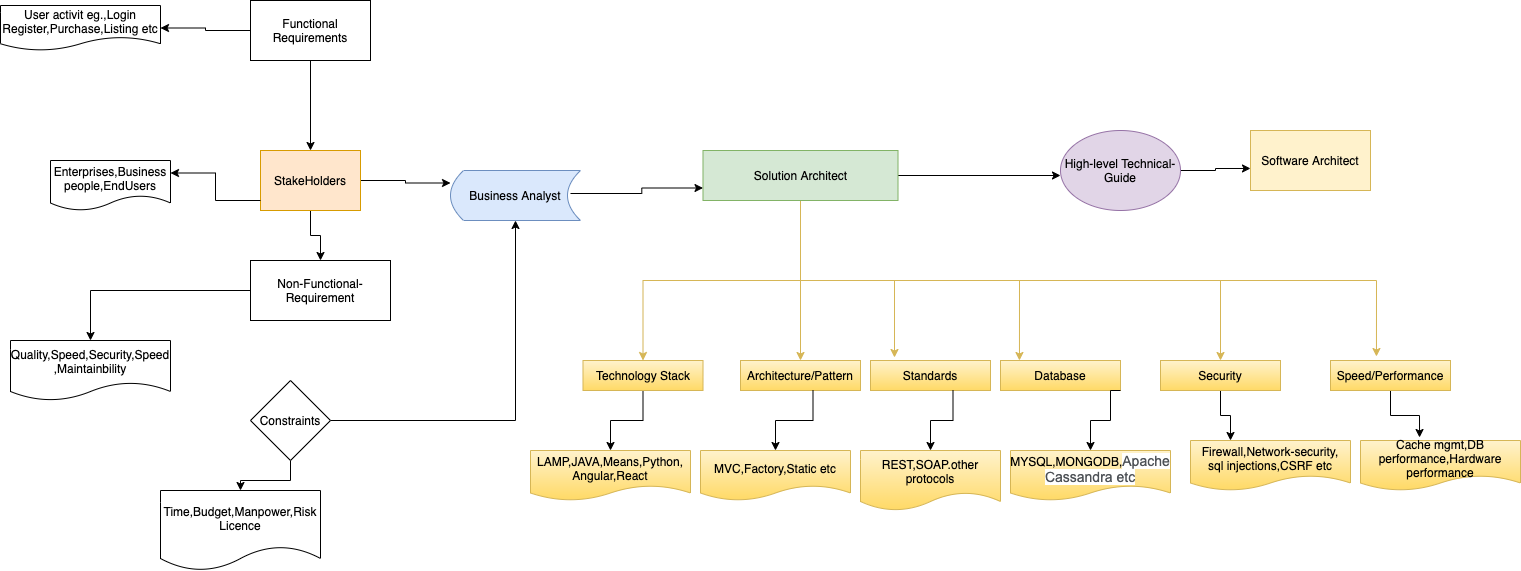

The diagram above was exported from draw.io. Its source (the exported page's mxGraphModel, read from the mxfile embedded in the PNG):
<mxGraphModel dx="1796" dy="565" grid="1" gridSize="10" guides="1" tooltips="1" connect="1" arrows="1" fold="1" page="1" pageScale="1" pageWidth="850" pageHeight="1100" math="0" shadow="0">
  <root>
    <mxCell id="0" />
    <mxCell id="1" parent="0" />
    <mxCell id="o8B5JbsvfDVyagljsYwR-13" value="" style="edgeStyle=orthogonalEdgeStyle;rounded=0;orthogonalLoop=1;jettySize=auto;html=1;" edge="1" parent="1" source="o8B5JbsvfDVyagljsYwR-1" target="o8B5JbsvfDVyagljsYwR-12">
      <mxGeometry relative="1" as="geometry" />
    </mxCell>
    <mxCell id="o8B5JbsvfDVyagljsYwR-17" style="edgeStyle=orthogonalEdgeStyle;rounded=0;orthogonalLoop=1;jettySize=auto;html=1;entryX=1;entryY=0.5;entryDx=0;entryDy=0;" edge="1" parent="1" source="o8B5JbsvfDVyagljsYwR-1" target="o8B5JbsvfDVyagljsYwR-15">
      <mxGeometry relative="1" as="geometry" />
    </mxCell>
    <mxCell id="o8B5JbsvfDVyagljsYwR-1" value="Functional Requirements" style="rounded=0;whiteSpace=wrap;html=1;" vertex="1" parent="1">
      <mxGeometry x="80" y="180" width="120" height="60" as="geometry" />
    </mxCell>
    <mxCell id="o8B5JbsvfDVyagljsYwR-19" style="edgeStyle=orthogonalEdgeStyle;rounded=0;orthogonalLoop=1;jettySize=auto;html=1;entryX=0.5;entryY=0;entryDx=0;entryDy=0;" edge="1" parent="1" source="o8B5JbsvfDVyagljsYwR-12" target="o8B5JbsvfDVyagljsYwR-18">
      <mxGeometry relative="1" as="geometry" />
    </mxCell>
    <mxCell id="o8B5JbsvfDVyagljsYwR-27" style="edgeStyle=orthogonalEdgeStyle;rounded=0;orthogonalLoop=1;jettySize=auto;html=1;entryX=0;entryY=0.25;entryDx=0;entryDy=0;" edge="1" parent="1" source="o8B5JbsvfDVyagljsYwR-12" target="o8B5JbsvfDVyagljsYwR-22">
      <mxGeometry relative="1" as="geometry" />
    </mxCell>
    <mxCell id="o8B5JbsvfDVyagljsYwR-12" value="StakeHolders" style="rounded=0;whiteSpace=wrap;html=1;fillColor=#ffe6cc;strokeColor=#d79b00;" vertex="1" parent="1">
      <mxGeometry x="90" y="330" width="100" height="60" as="geometry" />
    </mxCell>
    <mxCell id="o8B5JbsvfDVyagljsYwR-42" style="edgeStyle=orthogonalEdgeStyle;rounded=0;orthogonalLoop=1;jettySize=auto;html=1;entryX=0.5;entryY=0;entryDx=0;entryDy=0;gradientColor=#ffd966;fillColor=#fff2cc;strokeColor=#d6b656;" edge="1" parent="1" source="o8B5JbsvfDVyagljsYwR-2" target="o8B5JbsvfDVyagljsYwR-31">
      <mxGeometry relative="1" as="geometry" />
    </mxCell>
    <mxCell id="o8B5JbsvfDVyagljsYwR-43" style="edgeStyle=orthogonalEdgeStyle;rounded=0;orthogonalLoop=1;jettySize=auto;html=1;entryX=0.2;entryY=-0.1;entryDx=0;entryDy=0;entryPerimeter=0;fillColor=#fff2cc;strokeColor=#d6b656;gradientColor=#ffd966;" edge="1" parent="1" source="o8B5JbsvfDVyagljsYwR-2" target="o8B5JbsvfDVyagljsYwR-32">
      <mxGeometry relative="1" as="geometry">
        <Array as="points">
          <mxPoint x="630" y="460" />
          <mxPoint x="724" y="460" />
        </Array>
      </mxGeometry>
    </mxCell>
    <mxCell id="o8B5JbsvfDVyagljsYwR-45" style="edgeStyle=orthogonalEdgeStyle;rounded=0;orthogonalLoop=1;jettySize=auto;html=1;fillColor=#fff2cc;strokeColor=#d6b656;gradientColor=#ffd966;" edge="1" parent="1" source="o8B5JbsvfDVyagljsYwR-2" target="o8B5JbsvfDVyagljsYwR-29">
      <mxGeometry relative="1" as="geometry" />
    </mxCell>
    <mxCell id="o8B5JbsvfDVyagljsYwR-47" style="edgeStyle=orthogonalEdgeStyle;rounded=0;orthogonalLoop=1;jettySize=auto;html=1;entryX=0.158;entryY=0;entryDx=0;entryDy=0;entryPerimeter=0;gradientColor=#ffd966;fillColor=#fff2cc;strokeColor=#d6b656;" edge="1" parent="1" source="o8B5JbsvfDVyagljsYwR-2" target="o8B5JbsvfDVyagljsYwR-30">
      <mxGeometry relative="1" as="geometry">
        <Array as="points">
          <mxPoint x="630" y="460" />
          <mxPoint x="849" y="460" />
        </Array>
      </mxGeometry>
    </mxCell>
    <mxCell id="o8B5JbsvfDVyagljsYwR-48" style="edgeStyle=orthogonalEdgeStyle;rounded=0;orthogonalLoop=1;jettySize=auto;html=1;" edge="1" parent="1" source="o8B5JbsvfDVyagljsYwR-2">
      <mxGeometry relative="1" as="geometry">
        <mxPoint x="890" y="355" as="targetPoint" />
      </mxGeometry>
    </mxCell>
    <mxCell id="o8B5JbsvfDVyagljsYwR-70" style="edgeStyle=orthogonalEdgeStyle;rounded=0;orthogonalLoop=1;jettySize=auto;html=1;gradientColor=#ffd966;fillColor=#fff2cc;strokeColor=#d6b656;" edge="1" parent="1" source="o8B5JbsvfDVyagljsYwR-2" target="o8B5JbsvfDVyagljsYwR-67">
      <mxGeometry relative="1" as="geometry">
        <Array as="points">
          <mxPoint x="630" y="460" />
          <mxPoint x="1050" y="460" />
        </Array>
      </mxGeometry>
    </mxCell>
    <mxCell id="o8B5JbsvfDVyagljsYwR-74" style="edgeStyle=orthogonalEdgeStyle;rounded=0;orthogonalLoop=1;jettySize=auto;html=1;entryX=0.383;entryY=-0.133;entryDx=0;entryDy=0;entryPerimeter=0;fillColor=#fff2cc;strokeColor=#d6b656;gradientColor=#ffd966;" edge="1" parent="1" source="o8B5JbsvfDVyagljsYwR-2" target="o8B5JbsvfDVyagljsYwR-71">
      <mxGeometry relative="1" as="geometry">
        <Array as="points">
          <mxPoint x="630" y="460" />
          <mxPoint x="1206" y="460" />
        </Array>
      </mxGeometry>
    </mxCell>
    <mxCell id="o8B5JbsvfDVyagljsYwR-2" value="Solution Architect" style="rounded=0;whiteSpace=wrap;html=1;fillColor=#d5e8d4;strokeColor=#82b366;" vertex="1" parent="1">
      <mxGeometry x="532.5" y="330" width="195" height="50" as="geometry" />
    </mxCell>
    <mxCell id="o8B5JbsvfDVyagljsYwR-11" style="edgeStyle=orthogonalEdgeStyle;rounded=0;orthogonalLoop=1;jettySize=auto;html=1;entryX=1;entryY=0.25;entryDx=0;entryDy=0;" edge="1" parent="1" target="o8B5JbsvfDVyagljsYwR-10">
      <mxGeometry relative="1" as="geometry">
        <mxPoint x="90" y="380" as="sourcePoint" />
      </mxGeometry>
    </mxCell>
    <mxCell id="o8B5JbsvfDVyagljsYwR-9" style="edgeStyle=orthogonalEdgeStyle;rounded=0;orthogonalLoop=1;jettySize=auto;html=1;" edge="1" parent="1" source="o8B5JbsvfDVyagljsYwR-5" target="o8B5JbsvfDVyagljsYwR-7">
      <mxGeometry relative="1" as="geometry" />
    </mxCell>
    <mxCell id="o8B5JbsvfDVyagljsYwR-28" style="edgeStyle=orthogonalEdgeStyle;rounded=0;orthogonalLoop=1;jettySize=auto;html=1;entryX=0.5;entryY=1;entryDx=0;entryDy=0;" edge="1" parent="1" source="o8B5JbsvfDVyagljsYwR-5" target="o8B5JbsvfDVyagljsYwR-22">
      <mxGeometry relative="1" as="geometry">
        <mxPoint x="350" y="460" as="targetPoint" />
      </mxGeometry>
    </mxCell>
    <mxCell id="o8B5JbsvfDVyagljsYwR-5" value="Constraints" style="rhombus;whiteSpace=wrap;html=1;" vertex="1" parent="1">
      <mxGeometry x="80" y="560" width="80" height="80" as="geometry" />
    </mxCell>
    <mxCell id="o8B5JbsvfDVyagljsYwR-7" value="Time,Budget,Manpower,Risk&lt;br&gt;Licence" style="shape=document;whiteSpace=wrap;html=1;boundedLbl=1;" vertex="1" parent="1">
      <mxGeometry x="-10" y="670" width="160" height="80" as="geometry" />
    </mxCell>
    <mxCell id="o8B5JbsvfDVyagljsYwR-10" value="Enterprises,Business people,EndUsers" style="shape=document;whiteSpace=wrap;html=1;boundedLbl=1;" vertex="1" parent="1">
      <mxGeometry x="-120" y="340" width="120" height="50" as="geometry" />
    </mxCell>
    <mxCell id="o8B5JbsvfDVyagljsYwR-14" value="Quality,Speed,Security,Speed&lt;br&gt;,Maintainbility" style="shape=document;whiteSpace=wrap;html=1;boundedLbl=1;" vertex="1" parent="1">
      <mxGeometry x="-160" y="520" width="160" height="60" as="geometry" />
    </mxCell>
    <mxCell id="o8B5JbsvfDVyagljsYwR-15" value="User activit eg.,Login Register,Purchase,Listing etc" style="shape=document;whiteSpace=wrap;html=1;boundedLbl=1;" vertex="1" parent="1">
      <mxGeometry x="-170" y="185" width="160" height="45" as="geometry" />
    </mxCell>
    <mxCell id="o8B5JbsvfDVyagljsYwR-20" style="edgeStyle=orthogonalEdgeStyle;rounded=0;orthogonalLoop=1;jettySize=auto;html=1;entryX=0.5;entryY=0;entryDx=0;entryDy=0;" edge="1" parent="1" source="o8B5JbsvfDVyagljsYwR-18" target="o8B5JbsvfDVyagljsYwR-14">
      <mxGeometry relative="1" as="geometry" />
    </mxCell>
    <mxCell id="o8B5JbsvfDVyagljsYwR-18" value="Non-Functional-Requirement" style="rounded=0;whiteSpace=wrap;html=1;" vertex="1" parent="1">
      <mxGeometry x="80" y="440" width="140" height="60" as="geometry" />
    </mxCell>
    <mxCell id="o8B5JbsvfDVyagljsYwR-24" style="edgeStyle=orthogonalEdgeStyle;rounded=0;orthogonalLoop=1;jettySize=auto;html=1;entryX=0;entryY=0.75;entryDx=0;entryDy=0;exitX=0.923;exitY=0.46;exitDx=0;exitDy=0;exitPerimeter=0;" edge="1" parent="1" source="o8B5JbsvfDVyagljsYwR-22" target="o8B5JbsvfDVyagljsYwR-2">
      <mxGeometry relative="1" as="geometry" />
    </mxCell>
    <mxCell id="o8B5JbsvfDVyagljsYwR-22" value="Business Analyst" style="shape=dataStorage;whiteSpace=wrap;html=1;fillColor=#dae8fc;strokeColor=#6c8ebf;" vertex="1" parent="1">
      <mxGeometry x="280" y="350" width="130" height="50" as="geometry" />
    </mxCell>
    <mxCell id="o8B5JbsvfDVyagljsYwR-53" style="edgeStyle=orthogonalEdgeStyle;rounded=0;orthogonalLoop=1;jettySize=auto;html=1;entryX=0.5;entryY=0;entryDx=0;entryDy=0;" edge="1" parent="1" source="o8B5JbsvfDVyagljsYwR-29" target="o8B5JbsvfDVyagljsYwR-52">
      <mxGeometry relative="1" as="geometry" />
    </mxCell>
    <mxCell id="o8B5JbsvfDVyagljsYwR-29" value="Technology Stack" style="rounded=0;whiteSpace=wrap;html=1;fillColor=#fff2cc;strokeColor=#d6b656;gradientColor=#ffd966;" vertex="1" parent="1">
      <mxGeometry x="412.5" y="540" width="120" height="30" as="geometry" />
    </mxCell>
    <mxCell id="o8B5JbsvfDVyagljsYwR-30" value="Database" style="rounded=0;whiteSpace=wrap;html=1;fillColor=#fff2cc;strokeColor=#d6b656;gradientColor=#ffd966;" vertex="1" parent="1">
      <mxGeometry x="830" y="540" width="120" height="30" as="geometry" />
    </mxCell>
    <mxCell id="o8B5JbsvfDVyagljsYwR-31" value="Architecture/Pattern" style="rounded=0;whiteSpace=wrap;html=1;fillColor=#fff2cc;strokeColor=#d6b656;gradientColor=#ffd966;" vertex="1" parent="1">
      <mxGeometry x="570" y="540" width="120" height="30" as="geometry" />
    </mxCell>
    <mxCell id="o8B5JbsvfDVyagljsYwR-32" value="Standards" style="rounded=0;whiteSpace=wrap;html=1;fillColor=#fff2cc;strokeColor=#d6b656;gradientColor=#ffd966;" vertex="1" parent="1">
      <mxGeometry x="700" y="540" width="120" height="30" as="geometry" />
    </mxCell>
    <mxCell id="o8B5JbsvfDVyagljsYwR-51" style="edgeStyle=orthogonalEdgeStyle;rounded=0;orthogonalLoop=1;jettySize=auto;html=1;entryX=0;entryY=0.633;entryDx=0;entryDy=0;entryPerimeter=0;" edge="1" parent="1" source="o8B5JbsvfDVyagljsYwR-49" target="o8B5JbsvfDVyagljsYwR-50">
      <mxGeometry relative="1" as="geometry" />
    </mxCell>
    <mxCell id="o8B5JbsvfDVyagljsYwR-49" value="High-level Technical-Guide" style="ellipse;whiteSpace=wrap;html=1;fillColor=#e1d5e7;strokeColor=#9673a6;" vertex="1" parent="1">
      <mxGeometry x="890" y="310" width="120" height="80" as="geometry" />
    </mxCell>
    <mxCell id="o8B5JbsvfDVyagljsYwR-50" value="Software Architect" style="rounded=0;whiteSpace=wrap;html=1;fillColor=#fff2cc;strokeColor=#d6b656;" vertex="1" parent="1">
      <mxGeometry x="1080" y="310" width="120" height="60" as="geometry" />
    </mxCell>
    <mxCell id="o8B5JbsvfDVyagljsYwR-52" value="LAMP,JAVA,Means,Python,&lt;br&gt;Angular,React" style="shape=document;whiteSpace=wrap;html=1;boundedLbl=1;fillColor=#fff2cc;strokeColor=#d6b656;gradientColor=#ffd966;" vertex="1" parent="1">
      <mxGeometry x="360" y="630" width="160" height="50" as="geometry" />
    </mxCell>
    <mxCell id="o8B5JbsvfDVyagljsYwR-54" style="edgeStyle=orthogonalEdgeStyle;rounded=0;orthogonalLoop=1;jettySize=auto;html=1;entryX=0.5;entryY=0;entryDx=0;entryDy=0;" edge="1" parent="1" target="o8B5JbsvfDVyagljsYwR-55">
      <mxGeometry relative="1" as="geometry">
        <mxPoint x="642.5" y="570" as="sourcePoint" />
      </mxGeometry>
    </mxCell>
    <mxCell id="o8B5JbsvfDVyagljsYwR-55" value="MVC,Factory,Static etc" style="shape=document;whiteSpace=wrap;html=1;boundedLbl=1;fillColor=#fff2cc;strokeColor=#d6b656;gradientColor=#ffd966;" vertex="1" parent="1">
      <mxGeometry x="530" y="630" width="150" height="50" as="geometry" />
    </mxCell>
    <mxCell id="o8B5JbsvfDVyagljsYwR-56" style="edgeStyle=orthogonalEdgeStyle;rounded=0;orthogonalLoop=1;jettySize=auto;html=1;entryX=0.5;entryY=0;entryDx=0;entryDy=0;" edge="1" parent="1" target="o8B5JbsvfDVyagljsYwR-57">
      <mxGeometry relative="1" as="geometry">
        <mxPoint x="782.5" y="570" as="sourcePoint" />
      </mxGeometry>
    </mxCell>
    <mxCell id="o8B5JbsvfDVyagljsYwR-57" value="REST,SOAP.other protocols" style="shape=document;whiteSpace=wrap;html=1;boundedLbl=1;fillColor=#fff2cc;strokeColor=#d6b656;gradientColor=#ffd966;" vertex="1" parent="1">
      <mxGeometry x="690" y="630" width="140" height="60" as="geometry" />
    </mxCell>
    <mxCell id="o8B5JbsvfDVyagljsYwR-58" style="edgeStyle=orthogonalEdgeStyle;rounded=0;orthogonalLoop=1;jettySize=auto;html=1;entryX=0.5;entryY=0;entryDx=0;entryDy=0;exitX=1;exitY=1;exitDx=0;exitDy=0;" edge="1" parent="1" target="o8B5JbsvfDVyagljsYwR-59" source="o8B5JbsvfDVyagljsYwR-30">
      <mxGeometry relative="1" as="geometry">
        <mxPoint x="952.5" y="570" as="sourcePoint" />
        <Array as="points">
          <mxPoint x="940" y="570" />
          <mxPoint x="940" y="600" />
          <mxPoint x="920" y="600" />
        </Array>
      </mxGeometry>
    </mxCell>
    <mxCell id="o8B5JbsvfDVyagljsYwR-59" value="MYSQL,MONGODB,&lt;span style=&quot;color: rgb(77 , 81 , 86) ; font-family: &amp;#34;arial&amp;#34; , sans-serif ; font-size: 14px ; text-align: left ; background-color: rgb(255 , 255 , 255)&quot;&gt;Apache Cassandra etc&lt;/span&gt;" style="shape=document;whiteSpace=wrap;html=1;boundedLbl=1;fillColor=#fff2cc;strokeColor=#d6b656;gradientColor=#ffd966;" vertex="1" parent="1">
      <mxGeometry x="840" y="630" width="160" height="50" as="geometry" />
    </mxCell>
    <mxCell id="o8B5JbsvfDVyagljsYwR-69" style="edgeStyle=orthogonalEdgeStyle;rounded=0;orthogonalLoop=1;jettySize=auto;html=1;entryX=0.25;entryY=0;entryDx=0;entryDy=0;" edge="1" parent="1" source="o8B5JbsvfDVyagljsYwR-67" target="o8B5JbsvfDVyagljsYwR-68">
      <mxGeometry relative="1" as="geometry" />
    </mxCell>
    <mxCell id="o8B5JbsvfDVyagljsYwR-67" value="Security" style="rounded=0;whiteSpace=wrap;html=1;fillColor=#fff2cc;strokeColor=#d6b656;gradientColor=#ffd966;" vertex="1" parent="1">
      <mxGeometry x="990" y="540" width="120" height="30" as="geometry" />
    </mxCell>
    <mxCell id="o8B5JbsvfDVyagljsYwR-68" value="Firewall,Network-security,&lt;br&gt;sql injections,CSRF etc" style="shape=document;whiteSpace=wrap;html=1;boundedLbl=1;fillColor=#fff2cc;strokeColor=#d6b656;gradientColor=#ffd966;" vertex="1" parent="1">
      <mxGeometry x="1020" y="620" width="160" height="50" as="geometry" />
    </mxCell>
    <mxCell id="o8B5JbsvfDVyagljsYwR-73" style="edgeStyle=orthogonalEdgeStyle;rounded=0;orthogonalLoop=1;jettySize=auto;html=1;entryX=0.369;entryY=-0.06;entryDx=0;entryDy=0;entryPerimeter=0;" edge="1" parent="1" source="o8B5JbsvfDVyagljsYwR-71" target="o8B5JbsvfDVyagljsYwR-72">
      <mxGeometry relative="1" as="geometry" />
    </mxCell>
    <mxCell id="o8B5JbsvfDVyagljsYwR-71" value="Speed/Performance" style="rounded=0;whiteSpace=wrap;html=1;fillColor=#fff2cc;strokeColor=#d6b656;gradientColor=#ffd966;" vertex="1" parent="1">
      <mxGeometry x="1160" y="540" width="120" height="30" as="geometry" />
    </mxCell>
    <mxCell id="o8B5JbsvfDVyagljsYwR-72" value="Cache mgmt,DB performance,Hardware performance" style="shape=document;whiteSpace=wrap;html=1;boundedLbl=1;fillColor=#fff2cc;strokeColor=#d6b656;gradientColor=#ffd966;" vertex="1" parent="1">
      <mxGeometry x="1190" y="620" width="160" height="50" as="geometry" />
    </mxCell>
  </root>
</mxGraphModel>